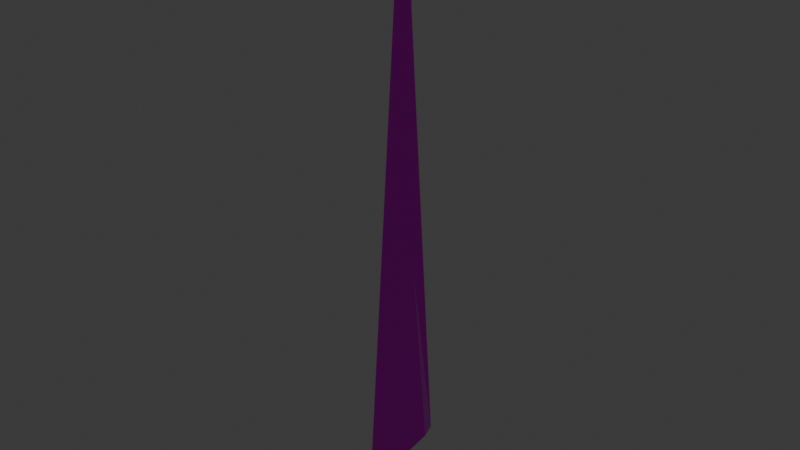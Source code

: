 # Source: heliceTurbinaVoladora.blend  (saved by Blender 4.4.32; exported with 4.5.12 LTS)
import bpy
from mathutils import Matrix  # noqa: F401  (used for matrix-valued properties, if any)

bpy.ops.wm.read_factory_settings(use_empty=True)
scene = bpy.context.scene
scene.name = 'Scene'

# ---- collections
col_collection = bpy.data.collections.new('Collection'); scene.collection.children.link(col_collection)

# ---- images (referenced by path relative to the original .blend; pixels are not part of the script)
import os
ASSET_DIR = os.environ.get("B2B_ASSET_DIR", "")  # directory of the original .blend (textures are referenced by path, not embedded)
HERE = os.path.dirname(os.path.abspath(__file__))  # packed textures are extracted next to this script under _unpacked/

def load_image(name, relpath, width, height, colorspace="sRGB"):
    """Load a texture the original file referenced (path relative to the .blend, or extracted next to this script)."""
    p = next((c for c in (os.path.join(HERE, relpath), os.path.join(ASSET_DIR, relpath)) if relpath and os.path.exists(c)), "")
    if p:
        img = bpy.data.images.load(p, check_existing=True)
        img.name = name
    else:  # same state as the original file: an image datablock whose file is absent (Cycles renders it pink)
        img = bpy.data.images.new(name, width, height)
        img.source = "FILE"
        img.filepath = "//" + (relpath or name)
    img.colorspace_settings.name = colorspace
    return img
img_poliigon_metalsteelbrushed_7174_basecolor_black_png = load_image('Poliigon_MetalSteelBrushed_7174_BaseColor_black.png', 'Poliigon_MetalSteelBrushed_7174_BaseColor_black.png', 1024, 1024, 'sRGB')

# ---- materials (node trees are filled in below, after node groups)
mat_material_001 = bpy.data.materials.new('Material.001')

# ---- material node trees
mat_material_001.use_nodes = True; mat_material_001.node_tree.nodes.clear()
_N = mat_material_001.node_tree.nodes; _L = mat_material_001.node_tree.links
n0 = _N.new('ShaderNodeBsdfPrincipled'); n0.name = 'Principled BSDF'; n0.location = (10, 300)
n0.inputs[1].default_value = 1.0
n0.inputs[2].default_value = 0.0
n1 = _N.new('ShaderNodeOutputMaterial'); n1.name = 'Material Output'; n1.location = (300, 300)
n2 = _N.new('ShaderNodeTexImage'); n2.name = 'Image Texture'; n2.location = (-280, 280)
n2.image = img_poliigon_metalsteelbrushed_7174_basecolor_black_png
_L.new(n0.outputs[0], n1.inputs[0])
_L.new(n2.outputs[0], n0.inputs[0])
n1.is_active_output = True

# ---- world
world_world = bpy.data.worlds.new('World'); scene.world = world_world
world_world.use_nodes = True; world_world.node_tree.nodes.clear()
_N = world_world.node_tree.nodes; _L = world_world.node_tree.links
n0 = _N.new('ShaderNodeOutputWorld'); n0.name = 'World Output'; n0.location = (300, 300)
n1 = _N.new('ShaderNodeBackground'); n1.name = 'Background'; n1.location = (10, 300)
n1.inputs[0].default_value = (0.05088, 0.05088, 0.05088, 1.0)
_L.new(n1.outputs[0], n0.inputs[0])
n0.is_active_output = True
world_world.color = (0.05088, 0.05088, 0.05088)
world_world.sun_shadow_jitter_overblur = 0.0

# ---- meshes
me_cube_001 = bpy.data.meshes.new('Cube.001')
me_cube_001.from_pydata([(0.1416, 0.007584, -1.0), (0.04559, -0.1343, 1.429), (-0.1201, -0.07541, -1.386), (-0.1051, 0.09521, 1.0), (0.1201, 0.07541, -1.0), (0.1051, -0.09521, 1.429), (-0.1416, -0.007584, -1.386), (-0.04559, 0.1343, 1.0)], [], [(0, 1, 3, 2), (2, 3, 7, 6), (6, 7, 5, 4), (4, 5, 1, 0), (2, 6, 4, 0), (7, 3, 1, 5)])
_uv = me_cube_001.uv_layers.new(name='UVMap')
_uv.uv.foreach_set('vector', [0.375, 0.0, 0.625, 0.0, 0.625, 0.25, 0.375, 0.25, 0.375, 0.25, 0.625, 0.25, 0.625, 0.5, 0.375, 0.5, 0.375, 0.5, 0.625, 0.5, 0.625, 0.75, 0.375, 0.75, 0.375, 0.75, 0.625, 0.75, 0.625, 1.0, 0.375, 1.0, 0.125, 0.5, 0.375, 0.5, 0.375, 0.75, 0.125, 0.75, 0.625, 0.5, 0.875, 0.5, 0.875, 0.75, 0.625, 0.75])
me_cube_001.materials.append(mat_material_001)
me_cube_001.update()

# ---- objects
ob_cube = bpy.data.objects.new('Cube', me_cube_001)

# ---- transforms, parenting, visibility, modifiers, constraints
ob_cube.location = (0.0, 0.0, 0.0)

# ---- collection membership
col_collection.objects.link(ob_cube)

# ---- scene / render settings (as saved in the file)
scene.frame_start = 1; scene.frame_end = 250; scene.frame_set(1)
scene.render.engine = 'BLENDER_EEVEE_NEXT'
bpy.context.view_layer.update()

# ---- added for rendering (the .blend has no active camera and no usable light): camera, sun
cam_auto = bpy.data.cameras.new('AutoCamera')
cam_auto.lens = 50.0
cam_auto.sensor_width = 36.0
cam_auto.clip_end = 1000.0
ob_auto_camera = bpy.data.objects.new('AutoCamera', cam_auto)
scene.collection.objects.link(ob_auto_camera)
ob_auto_camera.location = (2.62924, -3.15508, 2.12508)
ob_auto_camera.rotation_euler = (1.09748, -7.21219e-08, 0.694738)
scene.camera = ob_auto_camera
light_auto_sun = bpy.data.lights.new('AutoSun', 'SUN')
light_auto_sun.energy = 3.0
light_auto_sun.angle = 0.0523599
ob_auto_sun = bpy.data.objects.new('AutoSun', light_auto_sun)
scene.collection.objects.link(ob_auto_sun)
ob_auto_sun.rotation_euler = (0.872665, 0.174533, 0.523599)
bpy.context.view_layer.update()
